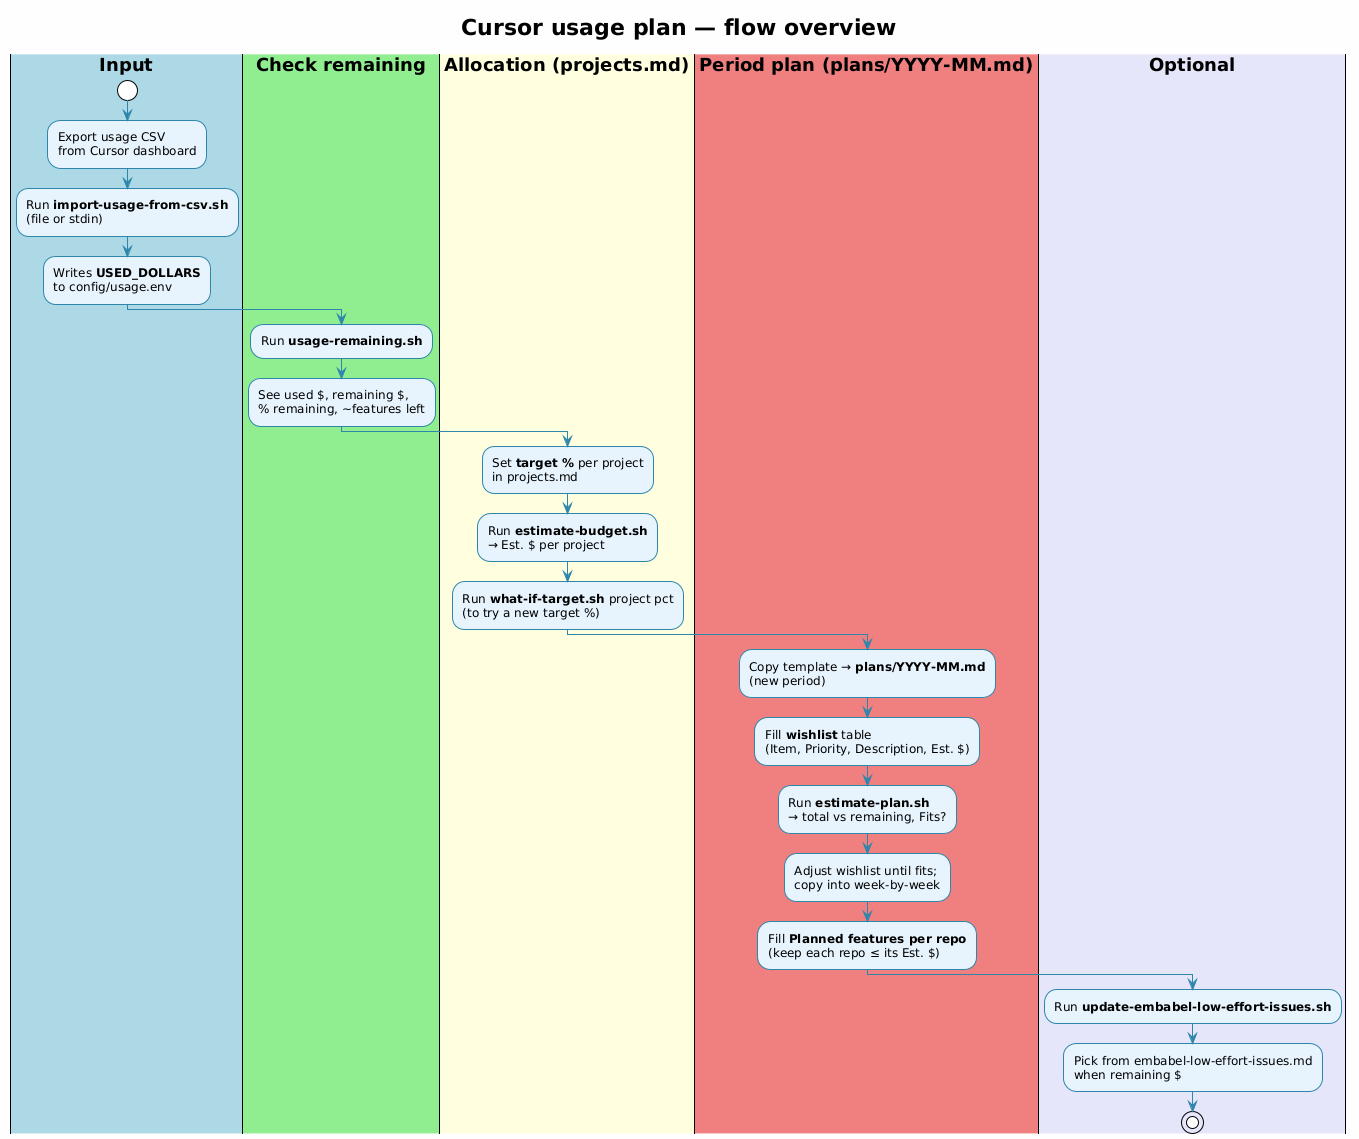

The diagram above was rendered by PlantUML. Its source (embedded in the PNG):
@startuml flow-overview
!theme plain
title Cursor usage plan — flow overview

skinparam backgroundColor #FEFEFE
skinparam activityBackgroundColor #E8F4FD
skinparam activityBorderColor #2E86AB
skinparam arrowColor #2E86AB

|#LightBlue|**Input**|
start
:Export usage CSV\nfrom Cursor dashboard;
:Run **import-usage-from-csv.sh**\n(file or stdin);
:Writes **USED_DOLLARS**\nto config/usage.env;

|#LightGreen|**Check remaining**|
:Run **usage-remaining.sh**;
:See used $, remaining $,\n% remaining, ~features left;

|#LightYellow|**Allocation (projects.md)**|
:Set **target %** per project\nin projects.md;
:Run **estimate-budget.sh**\n→ Est. $ per project;
:Run **what-if-target.sh** project pct\n(to try a new target %);

|#LightCoral|**Period plan (plans/YYYY-MM.md)**|
:Copy template → **plans/YYYY-MM.md**\n(new period);
:Fill **wishlist** table\n(Item, Priority, Description, Est. $);
:Run **estimate-plan.sh**\n→ total vs remaining, Fits?;
:Adjust wishlist until fits;\ncopy into week-by-week;
:Fill **Planned features per repo**\n(keep each repo ≤ its Est. $);

|#Lavender|**Optional**|
:Run **update-embabel-low-effort-issues.sh**;
:Pick from embabel-low-effort-issues.md\nwhen remaining $;

stop
@enduml